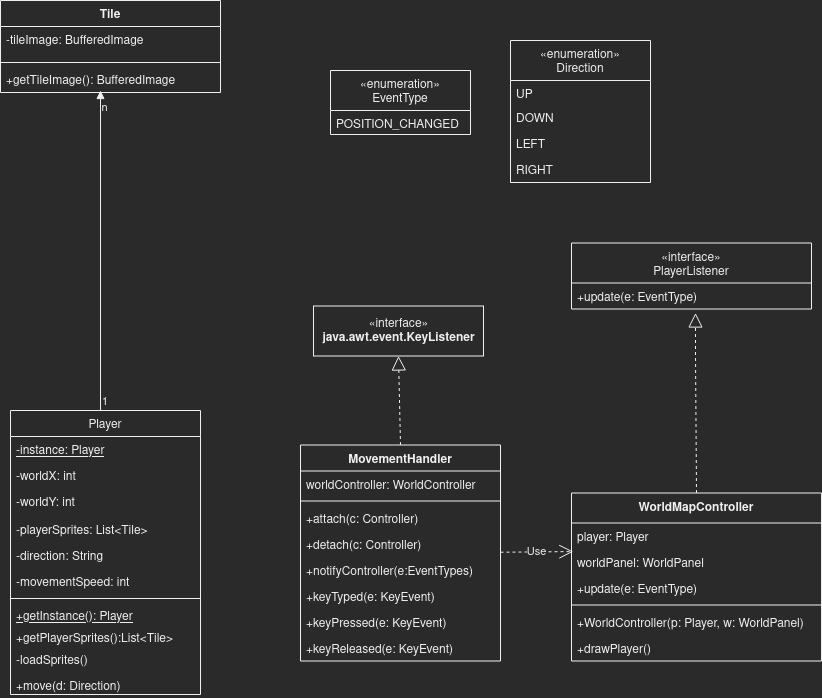

The diagram above was exported from draw.io. Its source (the exported page's mxGraphModel, read from the mxfile embedded in the PNG):
<mxGraphModel dx="3903" dy="793" grid="1" gridSize="10" guides="1" tooltips="1" connect="1" arrows="1" fold="1" page="1" pageScale="1" pageWidth="827" pageHeight="1169" math="0" shadow="0">
  <root>
    <mxCell id="WIyWlLk6GJQsqaUBKTNV-0" />
    <mxCell id="WIyWlLk6GJQsqaUBKTNV-1" parent="WIyWlLk6GJQsqaUBKTNV-0" />
    <mxCell id="kDaFjTkaT5EeTOlY_XEz-6" value="Player" style="swimlane;fontStyle=0;childLayout=stackLayout;horizontal=1;startSize=26;fillColor=none;horizontalStack=0;resizeParent=1;resizeParentMax=0;resizeLast=0;collapsible=1;marginBottom=0;" parent="WIyWlLk6GJQsqaUBKTNV-1" vertex="1">
      <mxGeometry x="-2471" y="530" width="190" height="284" as="geometry" />
    </mxCell>
    <mxCell id="cOYny96sDOGBCMGM6dih-28" value="-instance: Player&#10;" style="text;strokeColor=none;fillColor=none;align=left;verticalAlign=top;spacingLeft=4;spacingRight=4;overflow=hidden;rotatable=0;points=[[0,0.5],[1,0.5]];portConstraint=eastwest;fontStyle=4" parent="kDaFjTkaT5EeTOlY_XEz-6" vertex="1">
      <mxGeometry y="26" width="190" height="26" as="geometry" />
    </mxCell>
    <mxCell id="kDaFjTkaT5EeTOlY_XEz-7" value="-worldX: int&#10;" style="text;strokeColor=none;fillColor=none;align=left;verticalAlign=top;spacingLeft=4;spacingRight=4;overflow=hidden;rotatable=0;points=[[0,0.5],[1,0.5]];portConstraint=eastwest;" parent="kDaFjTkaT5EeTOlY_XEz-6" vertex="1">
      <mxGeometry y="52" width="190" height="26" as="geometry" />
    </mxCell>
    <mxCell id="kDaFjTkaT5EeTOlY_XEz-8" value="-worldY: int" style="text;strokeColor=none;fillColor=none;align=left;verticalAlign=top;spacingLeft=4;spacingRight=4;overflow=hidden;rotatable=0;points=[[0,0.5],[1,0.5]];portConstraint=eastwest;" parent="kDaFjTkaT5EeTOlY_XEz-6" vertex="1">
      <mxGeometry y="78" width="190" height="28" as="geometry" />
    </mxCell>
    <mxCell id="kDaFjTkaT5EeTOlY_XEz-9" value="-playerSprites: List&lt;Tile&gt;" style="text;strokeColor=none;fillColor=none;align=left;verticalAlign=top;spacingLeft=4;spacingRight=4;overflow=hidden;rotatable=0;points=[[0,0.5],[1,0.5]];portConstraint=eastwest;" parent="kDaFjTkaT5EeTOlY_XEz-6" vertex="1">
      <mxGeometry y="106" width="190" height="26" as="geometry" />
    </mxCell>
    <mxCell id="kDaFjTkaT5EeTOlY_XEz-35" value="-direction: String" style="text;strokeColor=none;fillColor=none;align=left;verticalAlign=top;spacingLeft=4;spacingRight=4;overflow=hidden;rotatable=0;points=[[0,0.5],[1,0.5]];portConstraint=eastwest;" parent="kDaFjTkaT5EeTOlY_XEz-6" vertex="1">
      <mxGeometry y="132" width="190" height="26" as="geometry" />
    </mxCell>
    <mxCell id="kDaFjTkaT5EeTOlY_XEz-38" value="-movementSpeed: int" style="text;strokeColor=none;fillColor=none;align=left;verticalAlign=top;spacingLeft=4;spacingRight=4;overflow=hidden;rotatable=0;points=[[0,0.5],[1,0.5]];portConstraint=eastwest;" parent="kDaFjTkaT5EeTOlY_XEz-6" vertex="1">
      <mxGeometry y="158" width="190" height="26" as="geometry" />
    </mxCell>
    <mxCell id="kDaFjTkaT5EeTOlY_XEz-47" value="" style="line;strokeWidth=1;fillColor=none;align=left;verticalAlign=middle;spacingTop=-1;spacingLeft=3;spacingRight=3;rotatable=0;labelPosition=right;points=[];portConstraint=eastwest;strokeColor=inherit;" parent="kDaFjTkaT5EeTOlY_XEz-6" vertex="1">
      <mxGeometry y="184" width="190" height="8" as="geometry" />
    </mxCell>
    <mxCell id="kDaFjTkaT5EeTOlY_XEz-81" value="+getInstance(): Player" style="text;strokeColor=none;fillColor=none;align=left;verticalAlign=top;spacingLeft=4;spacingRight=4;overflow=hidden;rotatable=0;points=[[0,0.5],[1,0.5]];portConstraint=eastwest;fontStyle=4" parent="kDaFjTkaT5EeTOlY_XEz-6" vertex="1">
      <mxGeometry y="192" width="190" height="22" as="geometry" />
    </mxCell>
    <mxCell id="kDaFjTkaT5EeTOlY_XEz-96" value="+getPlayerSprites():List&lt;Tile&gt;&#10;" style="text;strokeColor=none;fillColor=none;align=left;verticalAlign=top;spacingLeft=4;spacingRight=4;overflow=hidden;rotatable=0;points=[[0,0.5],[1,0.5]];portConstraint=eastwest;" parent="kDaFjTkaT5EeTOlY_XEz-6" vertex="1">
      <mxGeometry y="214" width="190" height="22" as="geometry" />
    </mxCell>
    <mxCell id="cOYny96sDOGBCMGM6dih-29" value="-loadSprites()" style="text;strokeColor=none;fillColor=none;align=left;verticalAlign=top;spacingLeft=4;spacingRight=4;overflow=hidden;rotatable=0;points=[[0,0.5],[1,0.5]];portConstraint=eastwest;" parent="kDaFjTkaT5EeTOlY_XEz-6" vertex="1">
      <mxGeometry y="236" width="190" height="26" as="geometry" />
    </mxCell>
    <mxCell id="kDaFjTkaT5EeTOlY_XEz-48" value="+move(d: Direction)&#10;" style="text;strokeColor=none;fillColor=none;align=left;verticalAlign=top;spacingLeft=4;spacingRight=4;overflow=hidden;rotatable=0;points=[[0,0.5],[1,0.5]];portConstraint=eastwest;" parent="kDaFjTkaT5EeTOlY_XEz-6" vertex="1">
      <mxGeometry y="262" width="190" height="22" as="geometry" />
    </mxCell>
    <mxCell id="kDaFjTkaT5EeTOlY_XEz-22" value="Tile&#10;" style="swimlane;fontStyle=1;align=center;verticalAlign=top;childLayout=stackLayout;horizontal=1;startSize=26;horizontalStack=0;resizeParent=1;resizeParentMax=0;resizeLast=0;collapsible=1;marginBottom=0;" parent="WIyWlLk6GJQsqaUBKTNV-1" vertex="1">
      <mxGeometry x="-2481" y="120" width="220" height="92" as="geometry" />
    </mxCell>
    <mxCell id="kDaFjTkaT5EeTOlY_XEz-23" value="-tileImage: BufferedImage&#10;" style="text;strokeColor=none;fillColor=none;align=left;verticalAlign=top;spacingLeft=4;spacingRight=4;overflow=hidden;rotatable=0;points=[[0,0.5],[1,0.5]];portConstraint=eastwest;" parent="kDaFjTkaT5EeTOlY_XEz-22" vertex="1">
      <mxGeometry y="26" width="220" height="32" as="geometry" />
    </mxCell>
    <mxCell id="kDaFjTkaT5EeTOlY_XEz-24" value="" style="line;strokeWidth=1;fillColor=none;align=left;verticalAlign=middle;spacingTop=-1;spacingLeft=3;spacingRight=3;rotatable=0;labelPosition=right;points=[];portConstraint=eastwest;strokeColor=inherit;" parent="kDaFjTkaT5EeTOlY_XEz-22" vertex="1">
      <mxGeometry y="58" width="220" height="8" as="geometry" />
    </mxCell>
    <mxCell id="kDaFjTkaT5EeTOlY_XEz-25" value="+getTileImage(): BufferedImage" style="text;strokeColor=none;fillColor=none;align=left;verticalAlign=top;spacingLeft=4;spacingRight=4;overflow=hidden;rotatable=0;points=[[0,0.5],[1,0.5]];portConstraint=eastwest;" parent="kDaFjTkaT5EeTOlY_XEz-22" vertex="1">
      <mxGeometry y="66" width="220" height="26" as="geometry" />
    </mxCell>
    <mxCell id="kDaFjTkaT5EeTOlY_XEz-39" value="«interface»&lt;br&gt;&lt;b&gt;java.awt.event.KeyListener&lt;br&gt;&lt;/b&gt;" style="html=1;" parent="WIyWlLk6GJQsqaUBKTNV-1" vertex="1">
      <mxGeometry x="-2168" y="425.5" width="170" height="50" as="geometry" />
    </mxCell>
    <mxCell id="kDaFjTkaT5EeTOlY_XEz-46" value="" style="endArrow=block;dashed=1;endFill=0;endSize=12;html=1;rounded=0;exitX=0.5;exitY=0;exitDx=0;exitDy=0;entryX=0.5;entryY=1;entryDx=0;entryDy=0;" parent="WIyWlLk6GJQsqaUBKTNV-1" source="kDaFjTkaT5EeTOlY_XEz-74" target="kDaFjTkaT5EeTOlY_XEz-39" edge="1">
      <mxGeometry width="160" relative="1" as="geometry">
        <mxPoint x="-2386.8" y="499.044" as="sourcePoint" />
        <mxPoint x="-2192" y="550.5" as="targetPoint" />
      </mxGeometry>
    </mxCell>
    <mxCell id="kDaFjTkaT5EeTOlY_XEz-66" value="«enumeration»&#10;Direction" style="swimlane;fontStyle=0;childLayout=stackLayout;horizontal=1;startSize=40;fillColor=none;horizontalStack=0;resizeParent=1;resizeParentMax=0;resizeLast=0;collapsible=1;marginBottom=0;" parent="WIyWlLk6GJQsqaUBKTNV-1" vertex="1">
      <mxGeometry x="-1971" y="160" width="140" height="142" as="geometry">
        <mxRectangle x="660" y="50" width="120" height="40" as="alternateBounds" />
      </mxGeometry>
    </mxCell>
    <mxCell id="kDaFjTkaT5EeTOlY_XEz-68" value="UP" style="text;strokeColor=none;fillColor=none;align=left;verticalAlign=top;spacingLeft=4;spacingRight=4;overflow=hidden;rotatable=0;points=[[0,0.5],[1,0.5]];portConstraint=eastwest;" parent="kDaFjTkaT5EeTOlY_XEz-66" vertex="1">
      <mxGeometry y="40" width="140" height="24" as="geometry" />
    </mxCell>
    <mxCell id="kDaFjTkaT5EeTOlY_XEz-69" value="DOWN" style="text;strokeColor=none;fillColor=none;align=left;verticalAlign=top;spacingLeft=4;spacingRight=4;overflow=hidden;rotatable=0;points=[[0,0.5],[1,0.5]];portConstraint=eastwest;" parent="kDaFjTkaT5EeTOlY_XEz-66" vertex="1">
      <mxGeometry y="64" width="140" height="26" as="geometry" />
    </mxCell>
    <mxCell id="kDaFjTkaT5EeTOlY_XEz-70" value="LEFT" style="text;strokeColor=none;fillColor=none;align=left;verticalAlign=top;spacingLeft=4;spacingRight=4;overflow=hidden;rotatable=0;points=[[0,0.5],[1,0.5]];portConstraint=eastwest;" parent="kDaFjTkaT5EeTOlY_XEz-66" vertex="1">
      <mxGeometry y="90" width="140" height="26" as="geometry" />
    </mxCell>
    <mxCell id="kDaFjTkaT5EeTOlY_XEz-67" value="RIGHT" style="text;strokeColor=none;fillColor=none;align=left;verticalAlign=top;spacingLeft=4;spacingRight=4;overflow=hidden;rotatable=0;points=[[0,0.5],[1,0.5]];portConstraint=eastwest;" parent="kDaFjTkaT5EeTOlY_XEz-66" vertex="1">
      <mxGeometry y="116" width="140" height="26" as="geometry" />
    </mxCell>
    <mxCell id="kDaFjTkaT5EeTOlY_XEz-74" value="MovementHandler" style="swimlane;fontStyle=1;align=center;verticalAlign=top;childLayout=stackLayout;horizontal=1;startSize=26;horizontalStack=0;resizeParent=1;resizeParentMax=0;resizeLast=0;collapsible=1;marginBottom=0;" parent="WIyWlLk6GJQsqaUBKTNV-1" vertex="1">
      <mxGeometry x="-2181" y="564.5" width="200" height="216" as="geometry" />
    </mxCell>
    <mxCell id="_kthx_0SACTs8fCtxXUJ-51" value="worldController: WorldController" style="text;strokeColor=none;fillColor=none;align=left;verticalAlign=top;spacingLeft=4;spacingRight=4;overflow=hidden;rotatable=0;points=[[0,0.5],[1,0.5]];portConstraint=eastwest;" parent="kDaFjTkaT5EeTOlY_XEz-74" vertex="1">
      <mxGeometry y="26" width="200" height="26" as="geometry" />
    </mxCell>
    <mxCell id="kDaFjTkaT5EeTOlY_XEz-76" value="" style="line;strokeWidth=1;fillColor=none;align=left;verticalAlign=middle;spacingTop=-1;spacingLeft=3;spacingRight=3;rotatable=0;labelPosition=right;points=[];portConstraint=eastwest;strokeColor=inherit;" parent="kDaFjTkaT5EeTOlY_XEz-74" vertex="1">
      <mxGeometry y="52" width="200" height="8" as="geometry" />
    </mxCell>
    <mxCell id="cOYny96sDOGBCMGM6dih-0" value="+attach(c: Controller)" style="text;strokeColor=none;fillColor=none;align=left;verticalAlign=top;spacingLeft=4;spacingRight=4;overflow=hidden;rotatable=0;points=[[0,0.5],[1,0.5]];portConstraint=eastwest;" parent="kDaFjTkaT5EeTOlY_XEz-74" vertex="1">
      <mxGeometry y="60" width="200" height="26" as="geometry" />
    </mxCell>
    <mxCell id="cOYny96sDOGBCMGM6dih-1" value="+detach(c: Controller)" style="text;strokeColor=none;fillColor=none;align=left;verticalAlign=top;spacingLeft=4;spacingRight=4;overflow=hidden;rotatable=0;points=[[0,0.5],[1,0.5]];portConstraint=eastwest;" parent="kDaFjTkaT5EeTOlY_XEz-74" vertex="1">
      <mxGeometry y="86" width="200" height="26" as="geometry" />
    </mxCell>
    <mxCell id="cOYny96sDOGBCMGM6dih-6" value="+notifyController(e:EventTypes)" style="text;strokeColor=none;fillColor=none;align=left;verticalAlign=top;spacingLeft=4;spacingRight=4;overflow=hidden;rotatable=0;points=[[0,0.5],[1,0.5]];portConstraint=eastwest;" parent="kDaFjTkaT5EeTOlY_XEz-74" vertex="1">
      <mxGeometry y="112" width="200" height="26" as="geometry" />
    </mxCell>
    <mxCell id="kDaFjTkaT5EeTOlY_XEz-79" value="+keyTyped(e: KeyEvent)" style="text;strokeColor=none;fillColor=none;align=left;verticalAlign=top;spacingLeft=4;spacingRight=4;overflow=hidden;rotatable=0;points=[[0,0.5],[1,0.5]];portConstraint=eastwest;" parent="kDaFjTkaT5EeTOlY_XEz-74" vertex="1">
      <mxGeometry y="138" width="200" height="26" as="geometry" />
    </mxCell>
    <mxCell id="kDaFjTkaT5EeTOlY_XEz-78" value="+keyPressed(e: KeyEvent)" style="text;strokeColor=none;fillColor=none;align=left;verticalAlign=top;spacingLeft=4;spacingRight=4;overflow=hidden;rotatable=0;points=[[0,0.5],[1,0.5]];portConstraint=eastwest;" parent="kDaFjTkaT5EeTOlY_XEz-74" vertex="1">
      <mxGeometry y="164" width="200" height="26" as="geometry" />
    </mxCell>
    <mxCell id="kDaFjTkaT5EeTOlY_XEz-77" value="+keyReleased(e: KeyEvent)" style="text;strokeColor=none;fillColor=none;align=left;verticalAlign=top;spacingLeft=4;spacingRight=4;overflow=hidden;rotatable=0;points=[[0,0.5],[1,0.5]];portConstraint=eastwest;" parent="kDaFjTkaT5EeTOlY_XEz-74" vertex="1">
      <mxGeometry y="190" width="200" height="26" as="geometry" />
    </mxCell>
    <mxCell id="kDaFjTkaT5EeTOlY_XEz-88" value="WorldMapController" style="swimlane;fontStyle=1;align=center;verticalAlign=top;childLayout=stackLayout;horizontal=1;startSize=30;horizontalStack=0;resizeParent=1;resizeParentMax=0;resizeLast=0;collapsible=1;marginBottom=0;" parent="WIyWlLk6GJQsqaUBKTNV-1" vertex="1">
      <mxGeometry x="-1910" y="612.5" width="250" height="168" as="geometry" />
    </mxCell>
    <mxCell id="kDaFjTkaT5EeTOlY_XEz-104" value="player: Player" style="text;strokeColor=none;fillColor=none;align=left;verticalAlign=top;spacingLeft=4;spacingRight=4;overflow=hidden;rotatable=0;points=[[0,0.5],[1,0.5]];portConstraint=eastwest;" parent="kDaFjTkaT5EeTOlY_XEz-88" vertex="1">
      <mxGeometry y="30" width="250" height="26" as="geometry" />
    </mxCell>
    <mxCell id="kDaFjTkaT5EeTOlY_XEz-103" value="worldPanel: WorldPanel" style="text;strokeColor=none;fillColor=none;align=left;verticalAlign=top;spacingLeft=4;spacingRight=4;overflow=hidden;rotatable=0;points=[[0,0.5],[1,0.5]];portConstraint=eastwest;" parent="kDaFjTkaT5EeTOlY_XEz-88" vertex="1">
      <mxGeometry y="56" width="250" height="26" as="geometry" />
    </mxCell>
    <mxCell id="cOYny96sDOGBCMGM6dih-7" value="+update(e: EventType)" style="text;strokeColor=none;fillColor=none;align=left;verticalAlign=top;spacingLeft=4;spacingRight=4;overflow=hidden;rotatable=0;points=[[0,0.5],[1,0.5]];portConstraint=eastwest;" parent="kDaFjTkaT5EeTOlY_XEz-88" vertex="1">
      <mxGeometry y="82" width="250" height="26" as="geometry" />
    </mxCell>
    <mxCell id="kDaFjTkaT5EeTOlY_XEz-90" value="" style="line;strokeWidth=1;fillColor=none;align=left;verticalAlign=middle;spacingTop=-1;spacingLeft=3;spacingRight=3;rotatable=0;labelPosition=right;points=[];portConstraint=eastwest;strokeColor=inherit;" parent="kDaFjTkaT5EeTOlY_XEz-88" vertex="1">
      <mxGeometry y="108" width="250" height="8" as="geometry" />
    </mxCell>
    <mxCell id="kDaFjTkaT5EeTOlY_XEz-91" value="+WorldController(p: Player, w: WorldPanel)&#10;" style="text;strokeColor=none;fillColor=none;align=left;verticalAlign=top;spacingLeft=4;spacingRight=4;overflow=hidden;rotatable=0;points=[[0,0.5],[1,0.5]];portConstraint=eastwest;" parent="kDaFjTkaT5EeTOlY_XEz-88" vertex="1">
      <mxGeometry y="116" width="250" height="26" as="geometry" />
    </mxCell>
    <mxCell id="kDaFjTkaT5EeTOlY_XEz-95" value="+drawPlayer()&#10;" style="text;strokeColor=none;fillColor=none;align=left;verticalAlign=top;spacingLeft=4;spacingRight=4;overflow=hidden;rotatable=0;points=[[0,0.5],[1,0.5]];portConstraint=eastwest;" parent="kDaFjTkaT5EeTOlY_XEz-88" vertex="1">
      <mxGeometry y="142" width="250" height="26" as="geometry" />
    </mxCell>
    <mxCell id="_kthx_0SACTs8fCtxXUJ-44" value="«enumeration»&#10;EventType" style="swimlane;fontStyle=0;childLayout=stackLayout;horizontal=1;startSize=40;fillColor=none;horizontalStack=0;resizeParent=1;resizeParentMax=0;resizeLast=0;collapsible=1;marginBottom=0;" parent="WIyWlLk6GJQsqaUBKTNV-1" vertex="1">
      <mxGeometry x="-2151" y="190" width="140" height="64" as="geometry">
        <mxRectangle x="660" y="50" width="120" height="40" as="alternateBounds" />
      </mxGeometry>
    </mxCell>
    <mxCell id="_kthx_0SACTs8fCtxXUJ-45" value="POSITION_CHANGED" style="text;strokeColor=none;fillColor=none;align=left;verticalAlign=top;spacingLeft=4;spacingRight=4;overflow=hidden;rotatable=0;points=[[0,0.5],[1,0.5]];portConstraint=eastwest;" parent="_kthx_0SACTs8fCtxXUJ-44" vertex="1">
      <mxGeometry y="40" width="140" height="24" as="geometry" />
    </mxCell>
    <mxCell id="cOYny96sDOGBCMGM6dih-9" value="«interface»&#10;PlayerListener" style="swimlane;fontStyle=0;childLayout=stackLayout;horizontal=1;startSize=40;fillColor=none;horizontalStack=0;resizeParent=1;resizeParentMax=0;resizeLast=0;collapsible=1;marginBottom=0;" parent="WIyWlLk6GJQsqaUBKTNV-1" vertex="1">
      <mxGeometry x="-1910" y="362.5" width="240" height="66" as="geometry" />
    </mxCell>
    <mxCell id="cOYny96sDOGBCMGM6dih-10" value="+update(e: EventType)" style="text;strokeColor=none;fillColor=none;align=left;verticalAlign=top;spacingLeft=4;spacingRight=4;overflow=hidden;rotatable=0;points=[[0,0.5],[1,0.5]];portConstraint=eastwest;" parent="cOYny96sDOGBCMGM6dih-9" vertex="1">
      <mxGeometry y="40" width="240" height="26" as="geometry" />
    </mxCell>
    <mxCell id="cOYny96sDOGBCMGM6dih-16" value="" style="endArrow=block;dashed=1;endFill=0;endSize=12;html=1;rounded=0;exitX=0.5;exitY=0;exitDx=0;exitDy=0;" parent="WIyWlLk6GJQsqaUBKTNV-1" source="kDaFjTkaT5EeTOlY_XEz-88" edge="1">
      <mxGeometry width="160" relative="1" as="geometry">
        <mxPoint x="-1976" y="612.5" as="sourcePoint" />
        <mxPoint x="-1786" y="432.5" as="targetPoint" />
        <Array as="points">
          <mxPoint x="-1786" y="472.5" />
        </Array>
      </mxGeometry>
    </mxCell>
    <mxCell id="cOYny96sDOGBCMGM6dih-23" value="" style="endArrow=block;endFill=1;html=1;edgeStyle=orthogonalEdgeStyle;align=left;verticalAlign=top;rounded=0;" parent="WIyWlLk6GJQsqaUBKTNV-1" edge="1">
      <mxGeometry x="-1" relative="1" as="geometry">
        <mxPoint x="-2381" y="530" as="sourcePoint" />
        <mxPoint x="-2381" y="210" as="targetPoint" />
      </mxGeometry>
    </mxCell>
    <mxCell id="cOYny96sDOGBCMGM6dih-24" value="1" style="edgeLabel;resizable=0;html=1;align=left;verticalAlign=bottom;" parent="cOYny96sDOGBCMGM6dih-23" connectable="0" vertex="1">
      <mxGeometry x="-1" relative="1" as="geometry" />
    </mxCell>
    <mxCell id="cOYny96sDOGBCMGM6dih-25" value="n" style="edgeLabel;html=1;align=center;verticalAlign=middle;resizable=0;points=[];" parent="cOYny96sDOGBCMGM6dih-23" vertex="1" connectable="0">
      <mxGeometry x="0.8982" y="-3" relative="1" as="geometry">
        <mxPoint as="offset" />
      </mxGeometry>
    </mxCell>
    <mxCell id="cOYny96sDOGBCMGM6dih-27" value="Use" style="endArrow=open;endSize=12;dashed=1;html=1;rounded=0;entryX=0.007;entryY=0.099;entryDx=0;entryDy=0;entryPerimeter=0;" parent="WIyWlLk6GJQsqaUBKTNV-1" target="kDaFjTkaT5EeTOlY_XEz-103" edge="1">
      <mxGeometry width="160" relative="1" as="geometry">
        <mxPoint x="-1981" y="671.73" as="sourcePoint" />
        <mxPoint x="-1821" y="671.73" as="targetPoint" />
      </mxGeometry>
    </mxCell>
  </root>
</mxGraphModel>